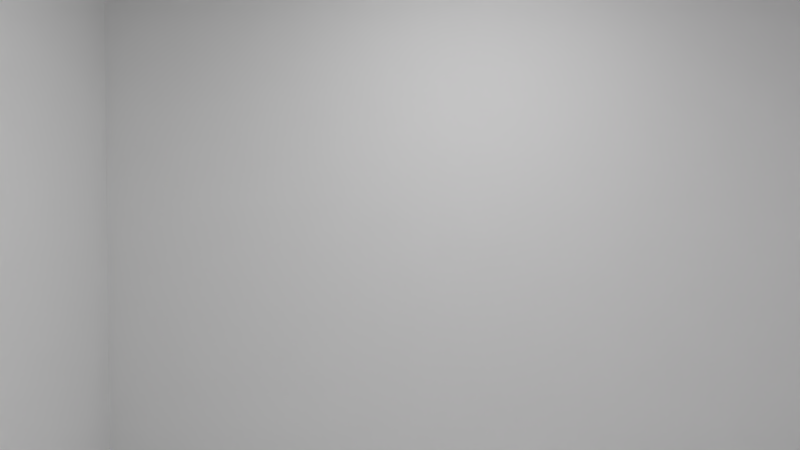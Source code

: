 # Source: flat-2.blend  (saved by Blender 2.79.0; exported with 4.5.12 LTS)
import bpy
from mathutils import Matrix  # noqa: F401  (used for matrix-valued properties, if any)

bpy.ops.wm.read_factory_settings(use_empty=True)
scene = bpy.context.scene
scene.name = 'Scene'

# ---- collections
col_collection_1 = bpy.data.collections.new('Collection 1'); scene.collection.children.link(col_collection_1)
col_collection_10 = bpy.data.collections.new('Collection 10'); scene.collection.children.link(col_collection_10)

# ---- images (referenced by path relative to the original .blend; pixels are not part of the script)
import os
ASSET_DIR = os.environ.get("B2B_ASSET_DIR", "")  # directory of the original .blend (textures are referenced by path, not embedded)
HERE = os.path.dirname(os.path.abspath(__file__))  # packed textures are extracted next to this script under _unpacked/

def load_image(name, relpath, width, height, colorspace="sRGB"):
    """Load a texture the original file referenced (path relative to the .blend, or extracted next to this script)."""
    p = next((c for c in (os.path.join(HERE, relpath), os.path.join(ASSET_DIR, relpath)) if relpath and os.path.exists(c)), "")
    if p:
        img = bpy.data.images.load(p, check_existing=True)
        img.name = name
    else:  # same state as the original file: an image datablock whose file is absent (Cycles renders it pink)
        img = bpy.data.images.new(name, width, height)
        img.source = "FILE"
        img.filepath = "//" + (relpath or name)
    img.colorspace_settings.name = colorspace
    return img
img_kitcher_floor_tile_jpeg = load_image('kitcher-floor-tile.jpeg', 'kitcher-floor-tile.jpeg', 1024, 1024, 'sRGB')
img_kitchen_side_floor_jpeg = load_image('kitchen-side-floor.jpeg', 'kitchen-side-floor.jpeg', 1024, 1024, 'sRGB')

# ---- materials (node trees are filled in below, after node groups)
mat_material_004 = bpy.data.materials.new('Material.004')
mat_material_004.alpha_threshold = 0.0
mat_material_004.roughness = 0.5
mat_material_005 = bpy.data.materials.new('Material.005')
mat_material_005.alpha_threshold = 0.0
mat_material_005.roughness = 0.5
mat_material = bpy.data.materials.new('Material')
mat_material.alpha_threshold = 0.0
mat_material.roughness = 0.5

# ---- material node trees
mat_material_004.use_nodes = True; mat_material_004.node_tree.nodes.clear()
_N = mat_material_004.node_tree.nodes; _L = mat_material_004.node_tree.links
n0 = _N.new('ShaderNodeOutputMaterial'); n0.name = 'Material Output'; n0.location = (300, 300)
n1 = _N.new('ShaderNodeBsdfDiffuse'); n1.name = 'Diffuse BSDF'; n1.location = (-40, 325)
n2 = _N.new('ShaderNodeTexImage'); n2.name = 'Image Texture'; n2.location = (-296, 377)
n2.width = 140
n2.image = img_kitcher_floor_tile_jpeg
_L.new(n1.outputs[0], n0.inputs[0])
_L.new(n2.outputs[0], n1.inputs[0])
n0.is_active_output = True
mat_material_005.use_nodes = True; mat_material_005.node_tree.nodes.clear()
_N = mat_material_005.node_tree.nodes; _L = mat_material_005.node_tree.links
n0 = _N.new('ShaderNodeOutputMaterial'); n0.name = 'Material Output'; n0.location = (380, 380)
n1 = _N.new('ShaderNodeBsdfDiffuse'); n1.name = 'Diffuse BSDF'; n1.location = (160, 380)
n2 = _N.new('ShaderNodeTexImage'); n2.name = 'Image Texture'; n2.location = (-170, 380)
n2.width = 250
n2.image = img_kitchen_side_floor_jpeg
_L.new(n1.outputs[0], n0.inputs[0])
_L.new(n2.outputs[0], n1.inputs[0])
n0.is_active_output = True
mat_material.use_nodes = True; mat_material.node_tree.nodes.clear()
_N = mat_material.node_tree.nodes; _L = mat_material.node_tree.links
n0 = _N.new('ShaderNodeOutputMaterial'); n0.name = 'Material Output'; n0.location = (300, 300)
n1 = _N.new('ShaderNodeEmission'); n1.name = 'Emission'; n1.location = (10, 300)
n1.inputs[0].default_value = (0.8, 0.8, 0.8, 1.0)
n1.inputs[1].default_value = 40.0
_L.new(n1.outputs[0], n0.inputs[0])
n0.is_active_output = True

# ---- world
world_world = bpy.data.worlds.new('World'); scene.world = world_world
world_world.color = (0.05088, 0.05088, 0.05088)
world_world.use_sun_shadow = False
world_world.sun_shadow_jitter_overblur = 0.0
world_world.cycles.sampling_method = 'MANUAL'

# ---- cameras
cam_camera = bpy.data.cameras.new('Camera')
cam_camera.clip_end = 1e+05
cam_camera.lens = 35.0
cam_camera.sensor_width = 32.0
cam_camera.sensor_height = 18.0
cam_camera.ortho_scale = 5000.0
cam_camera.display_size = 1000.0
cam_camera.dof.focus_distance = 0.0

# ---- meshes
me_cube_013 = bpy.data.meshes.new('Cube.013')
me_cube_013.from_pydata([(-6.817, 658.0, -10.0), (-6.817, 216.0, -10.0), (-6.817, 196.0, -10.0), (5.915, 658.0, -10.0), (5.915, 196.0, -10.0)], [], [(4, 3, 0, 1, 2)])
_uv = me_cube_013.uv_layers.new(name='UVMap')
_uv.uv.foreach_set('vector', [3.718, -2.755, 3.718, 3.755, -2.728, 3.755, -2.728, -2.473, -2.728, -2.755])
me_cube_013.materials.append(mat_material_004)
me_cube_013.use_remesh_preserve_volume = False
me_cube_013.use_remesh_preserve_attributes = False
me_cube_013.use_mirror_vertex_groups = False
me_cube_013.update()
me_cube_012 = bpy.data.meshes.new('Cube.012')
me_cube_012.from_pydata([(-10.0, 10.0, -10.0), (10.0, 10.0, -10.0), (10.0, 658.0, -10.0), (-10.0, 196.0, -10.0), (10.0, 196.0, -10.0), (5.915, 658.0, -10.0), (5.915, 196.0, -10.0), (-10.0, -10.0, -10.0), (-10.0, 10.0, -10.0), (-10.0, -100.0, -10.0), (-21.88, -98.0, -10.0), (-21.88, 284.0, -10.0), (-10.0, 284.0, -10.0), (-10.0, 216.0, -10.0), (-10.0, 196.0, -10.0), (-10.0, 216.0, -10.0)], [], [(2, 5, 6, 4), (1, 0, 3, 4), (11, 12, 13, 15, 14, 8, 7, 9, 10)])
_uv = me_cube_012.uv_layers.new(name='UVMap')
_uv.uv.foreach_set('vector', [12.51, -12.78, 12.51, -11.02, -1.709, -11.02, -1.709, -12.78, -7.434, -12.78, -7.434, -4.137, -1.709, -4.137, -1.709, -12.78, 0.9995, 1.0, 0.9995, -4.137, -1.093, -4.137, -1.093, -4.137, -1.709, -4.137, -7.434, -4.137, -8.05, -4.137, -10.82, -4.137, -10.76, 1.0])
me_cube_012.materials.append(mat_material_005)
me_cube_012.use_remesh_preserve_volume = False
me_cube_012.use_remesh_preserve_attributes = False
me_cube_012.use_mirror_vertex_groups = False
me_cube_012.update()
me_cube_011 = bpy.data.meshes.new('Cube.011')
me_cube_011.from_pydata([(-21.88, 304.0, -10.0), (-11.97, 304.0, -10.0), (-21.88, 658.0, -10.0), (-16.22, 304.0, -10.0), (-9.469, 304.0, -10.0), (-10.0, 304.0, -10.0), (-9.469, 658.0, -10.0)], [], [(5, 4, 6, 2, 0, 3, 1)])
me_cube_011.use_remesh_preserve_volume = False
me_cube_011.use_remesh_preserve_attributes = False
me_cube_011.use_mirror_vertex_groups = False
me_cube_011.update()
me_cube_009 = bpy.data.meshes.new('Cube.009')
me_cube_009.from_pydata([(10.0, -790.0, -10.0), (-21.88, -770.0, -10.0), (-21.88, -120.0, -10.0), (10.0, -120.0, -10.0)], [], [(3, 2, 1, 0)])
me_cube_009.use_remesh_preserve_volume = False
me_cube_009.use_remesh_preserve_attributes = False
me_cube_009.use_mirror_vertex_groups = False
me_cube_009.update()
me_cube_008 = bpy.data.meshes.new('Cube.008')
me_cube_008.from_pydata([(10.0, -10.0, -10.0), (-9.469, -10.0, -10.0), (-9.469, -120.0, -10.0), (-9.469, -100.0, -10.0), (-9.469, -110.0, -10.0), (10.0, -120.0, -10.0)], [], [(4, 3, 1, 0, 5, 2)])
me_cube_008.use_remesh_preserve_volume = False
me_cube_008.use_remesh_preserve_attributes = False
me_cube_008.use_mirror_vertex_groups = False
me_cube_008.update()
me_cube_007 = bpy.data.meshes.new('Cube.007')
me_cube_007.from_pydata([(10.0, -10.0, -10.0), (10.0, -10.0, 10.0), (10.0, -120.0, -10.0), (10.0, -120.0, 10.0)], [], [(1, 0, 2, 3)])
me_cube_007.use_remesh_preserve_volume = False
me_cube_007.use_remesh_preserve_attributes = False
me_cube_007.use_mirror_vertex_groups = False
me_cube_007.update()
me_cube_006 = bpy.data.meshes.new('Cube.006')
me_cube_006.from_pydata([(-10.0, -10.0, -10.0), (-10.0, -10.0, 10.0), (10.0, -10.0, -10.0), (10.0, -10.0, 10.0)], [], [(2, 3, 1, 0)])
me_cube_006.use_remesh_preserve_volume = False
me_cube_006.use_remesh_preserve_attributes = False
me_cube_006.use_mirror_vertex_groups = False
me_cube_006.update()
me_cube_005 = bpy.data.meshes.new('Cube.005')
me_cube_005.from_pydata([(-10.0, -10.0, -10.0), (-10.0, -10.0, 10.0), (-10.0, -100.0, -10.0), (-10.0, -100.0, 10.0)], [], [(0, 2, 3, 1)])
me_cube_005.use_remesh_preserve_volume = False
me_cube_005.use_remesh_preserve_attributes = False
me_cube_005.use_mirror_vertex_groups = False
me_cube_005.update()
me_cube_004 = bpy.data.meshes.new('Cube.004')
me_cube_004.from_pydata([(-21.88, -120.0, 10.0), (-21.88, -120.0, -10.0), (-15.04, -120.0, 10.0), (-15.04, -120.0, -10.0)], [], [(1, 3, 2, 0)])
me_cube_004.use_remesh_preserve_volume = False
me_cube_004.use_remesh_preserve_attributes = False
me_cube_004.use_mirror_vertex_groups = False
me_cube_004.update()
me_cube_003 = bpy.data.meshes.new('Cube.003')
me_cube_003.from_pydata([(-21.88, -770.0, 10.0), (-21.88, -770.0, -10.0), (-21.88, -120.0, 10.0), (-21.88, -120.0, -10.0)], [], [(1, 3, 2, 0)])
me_cube_003.use_remesh_preserve_volume = False
me_cube_003.use_remesh_preserve_attributes = False
me_cube_003.use_mirror_vertex_groups = False
me_cube_003.update()
me_cube_002 = bpy.data.meshes.new('Cube.002')
me_cube_002.from_pydata([(10.0, -770.0, 10.0), (10.0, -770.0, -10.0), (-21.88, -770.0, 10.0), (-21.88, -770.0, -10.0)], [], [(1, 3, 2, 0)])
me_cube_002.use_remesh_preserve_volume = False
me_cube_002.use_remesh_preserve_attributes = False
me_cube_002.use_mirror_vertex_groups = False
me_cube_002.update()
me_cube_001 = bpy.data.meshes.new('Cube.001')
me_cube_001.from_pydata([(10.0, -790.0, 10.0), (10.0, -790.0, -10.0), (10.0, -120.0, -10.0), (10.0, -120.0, 10.0)], [], [(3, 2, 1, 0)])
me_cube_001.use_remesh_preserve_volume = False
me_cube_001.use_remesh_preserve_attributes = False
me_cube_001.use_mirror_vertex_groups = False
me_cube_001.update()
me_cube = bpy.data.meshes.new('Cube')
me_cube.from_pydata([(-10.0, -10.0, -10.0), (-10.0, -10.0, 10.0), (-10.0, 10.0, -10.0), (-10.0, 10.0, 10.0), (10.0, -10.0, -10.0), (10.0, -10.0, 10.0), (10.0, 10.0, -10.0), (10.0, 10.0, 10.0), (10.53, 10.0, 10.0), (10.53, 10.0, -10.0), (10.53, -10.0, -10.0), (10.53, -10.0, 10.0), (-9.469, 10.0, -10.0), (-9.469, -10.0, -10.0), (-9.469, -10.0, 10.0), (-9.469, 10.0, 10.0), (10.0, 658.0, 10.0), (10.0, 658.0, -10.0), (10.53, 658.0, 10.0), (10.53, 658.0, -10.0), (10.0, 678.0, 10.0), (10.0, 678.0, -10.0), (10.53, 678.0, 10.0), (10.53, 678.0, -10.0), (10.0, -790.0, 10.0), (10.0, -790.0, -10.0), (10.53, -790.0, 10.0), (10.53, -790.0, -10.0), (10.0, -770.0, 10.0), (10.0, -770.0, -10.0), (10.53, -770.0, 10.0), (10.53, -770.0, -10.0), (-10.0, -120.0, -10.0), (-10.0, -120.0, 10.0), (-9.469, -120.0, -10.0), (-9.469, -120.0, 10.0), (-10.0, -100.0, -10.0), (-9.469, -100.0, -10.0), (-10.0, -100.0, 10.0), (-9.469, -100.0, 10.0), (-10.27, -120.0, -10.0), (-10.27, -120.0, 10.0), (-10.27, -100.0, -10.0), (-10.27, -100.0, 10.0), (-21.88, -790.0, 10.0), (-21.88, -790.0, -10.0), (-21.88, -770.0, 10.0), (-21.88, -770.0, -10.0), (-22.41, -790.0, 10.0), (-22.41, -790.0, -10.0), (-22.41, -770.0, 10.0), (-22.41, -770.0, -10.0), (-21.88, -98.0, 10.0), (-21.88, -98.0, -10.0), (-22.41, -98.0, 10.0), (-22.41, -98.0, -10.0), (-22.41, -120.0, 10.0), (-21.88, -120.0, 10.0), (-22.41, -120.0, -10.0), (-21.88, -120.0, -10.0), (-21.88, -98.0, 10.0), (-21.88, -98.0, -10.0), (-22.41, -98.0, 10.0), (-22.41, -98.0, -10.0), (-21.88, -98.0, 10.0), (-21.88, -98.0, -10.0), (-21.88, 284.0, 10.0), (-21.88, 284.0, -10.0), (-22.41, 284.0, 10.0), (-22.41, 284.0, -10.0), (-21.88, 284.0, 10.0), (-21.88, 284.0, -10.0), (-21.88, 304.0, 10.0), (-21.88, 304.0, -10.0), (-22.41, 304.0, 10.0), (-22.41, 304.0, -10.0), (-10.0, 284.0, -10.0), (-10.0, 284.0, 10.0), (-9.469, 284.0, -10.0), (-9.469, 284.0, 10.0), (-6.817, 658.0, 10.0), (-6.817, 658.0, -10.0), (-6.817, 678.0, 10.0), (-6.817, 678.0, -10.0), (-7.347, 658.0, 10.0), (-7.347, 658.0, -10.0), (-7.347, 678.0, 10.0), (-7.347, 678.0, -10.0), (-6.817, 216.0, 10.0), (-6.817, 216.0, -10.0), (-7.347, 216.0, 10.0), (-7.347, 216.0, -10.0), (-6.817, 196.0, 10.0), (-6.817, 196.0, -10.0), (-7.347, 196.0, 10.0), (-7.347, 196.0, -10.0), (-9.469, 216.0, 10.0), (-9.469, 216.0, -10.0), (-9.469, 196.0, 10.0), (-9.469, 196.0, -10.0), (-10.0, 216.0, 10.0), (-10.0, 216.0, -10.0), (-10.0, 196.0, 10.0), (-10.0, 196.0, -10.0), (-11.97, 304.0, -10.0), (-11.97, 304.0, 10.0), (-10.0, -100.0, 10.0), (-9.469, 216.0, 10.0), (-9.469, 216.0, -10.0), (-10.0, 216.0, 10.0), (-10.0, 216.0, -10.0), (-21.88, 658.0, 10.0), (-21.88, 658.0, -10.0), (-21.88, 678.0, 10.0), (-21.88, 678.0, -10.0), (-22.41, 658.0, 10.0), (-22.41, 658.0, -10.0), (-22.41, 678.0, 10.0), (-22.41, 678.0, -10.0), (-21.88, 304.0, 10.0), (-21.88, 304.0, -10.0), (-22.41, 304.0, 10.0), (-22.41, 304.0, -10.0), (-15.04, -98.0, 10.0), (-15.04, -98.0, -10.0), (-15.04, -120.0, 10.0), (-15.04, -120.0, -10.0), (-15.04, -98.0, 10.0), (-15.04, -98.0, -10.0), (-15.04, -120.0, 10.0), (-15.04, -120.0, -10.0), (-15.04, -98.0, 10.0), (-15.04, -98.0, -10.0), (-15.04, -98.0, 10.0), (-15.04, -98.0, -10.0), (-16.22, 284.0, 10.0), (-11.97, 284.0, 10.0), (-11.97, 284.0, -10.0), (-16.22, 304.0, 10.0), (-16.22, 304.0, -10.0), (-9.469, 304.0, 10.0), (-9.469, 304.0, -10.0), (-16.22, 284.0, -10.0), (-16.22, 284.0, -10.0), (-10.0, 304.0, 10.0), (-10.0, 304.0, -10.0), (-16.22, 284.0, 10.0), (-22.41, -109.0, 10.0), (-22.41, -109.0, -10.0), (-21.88, -109.0, 10.0), (-21.88, -109.0, -10.0), (-15.04, -109.0, 10.0), (-15.04, -109.0, -10.0), (-15.04, -109.0, 10.0), (-15.04, -109.0, -10.0), (-10.0, -110.0, -10.0), (-10.0, -110.0, 10.0), (-9.469, -110.0, -10.0), (-9.469, -110.0, 10.0), (-10.27, -110.0, -10.0), (-10.27, -110.0, 10.0), (-21.88, 294.0, -10.0), (-22.41, 294.0, -10.0), (-22.41, 294.0, 10.0), (-21.88, 294.0, 10.0), (-16.22, 294.0, 10.0), (-16.22, 294.0, -10.0), (-9.469, 294.0, 10.0), (-10.0, 294.0, -10.0), (-10.0, 294.0, 10.0), (-11.97, 294.0, 10.0), (-11.97, 294.0, -10.0), (-9.469, 294.0, -10.0), (10.0, 196.0, -10.0), (10.53, 196.0, -10.0), (10.53, 196.0, 10.0), (10.0, 196.0, 10.0), (5.915, 678.0, -10.0), (5.915, 678.0, 10.0), (5.915, 658.0, -10.0), (5.915, 658.0, 10.0), (10.0, -120.0, -10.0), (10.0, -120.0, 10.0), (10.53, -120.0, -10.0), (10.53, -120.0, 10.0), (-9.469, 678.0, 10.0), (-9.469, 658.0, 10.0), (-9.469, 658.0, -10.0), (-9.469, 678.0, -10.0), (-10.0, 20.52, -10.0), (-10.0, 20.52, 10.0), (-9.469, 20.52, -10.0), (-9.469, 20.52, 10.0)], [(93, 173), (73, 141)], [(3, 15, 192, 190), (2, 3, 7, 6), (2, 6, 4, 0), (7, 3, 1, 5), (9, 8, 11, 10), (4, 6, 9, 10), (7, 5, 11, 8), (174, 173, 17, 19), (157, 34, 32, 155), (1, 14, 15, 3), (2, 12, 13, 0), (16, 18, 22, 20), (175, 174, 19, 18), (176, 175, 18, 16), (173, 176, 16, 17), (21, 20, 22, 23), (18, 19, 23, 22), (19, 17, 21, 23), (178, 177, 83, 82), (26, 24, 28, 30), (181, 183, 27, 25), (184, 182, 24, 26), (183, 184, 26, 27), (27, 31, 30, 26), (25, 29, 31, 27), (28, 46, 44, 24), (32, 34, 35, 33), (155, 159, 42, 36), (158, 35, 34, 157), (156, 33, 35, 158), (1, 106, 39, 14), (14, 39, 37, 13), (13, 37, 36, 0), (159, 40, 41, 160), (33, 41, 40, 32), (36, 42, 43, 38), (156, 160, 41, 33), (46, 50, 48, 44), (25, 45, 47, 29), (24, 44, 45, 25), (48, 50, 51, 49), (44, 48, 49, 45), (45, 49, 51, 47), (149, 52, 54, 147), (52, 60, 131, 123), (147, 54, 55, 148), (150, 152, 126, 59), (148, 55, 53, 150), (51, 58, 59, 47), (50, 56, 58, 51), (46, 57, 56, 50), (61, 53, 124, 132), (52, 54, 62, 60), (64, 133, 134, 65), (65, 71, 70, 64), (64, 60, 66, 70), (60, 64, 133, 131), (55, 53, 61, 63), (65, 61, 132, 134), (54, 55, 63, 62), (162, 75, 73, 161), (167, 172, 141, 140), (60, 66, 68, 62), (61, 65, 71, 67), (63, 69, 67, 61), (62, 68, 69, 63), (169, 144, 105, 170), (163, 74, 75, 162), (169, 167, 140, 144), (164, 72, 74, 163), (171, 170, 105, 104), (101, 100, 109, 110), (168, 76, 137, 171), (172, 168, 145, 141), (144, 145, 104, 105), (100, 96, 107, 109), (96, 97, 108, 107), (97, 101, 110, 108), (83, 81, 85, 87), (177, 179, 81, 83), (180, 178, 82, 80), (179, 180, 80, 81), (186, 185, 113, 111), (82, 83, 87, 86), (80, 82, 86, 84), (85, 81, 89, 91), (91, 89, 93, 95), (84, 85, 91, 90), (80, 84, 90, 88), (81, 80, 88, 89), (93, 92, 94, 95), (89, 88, 92, 93), (88, 90, 94, 92), (91, 95, 99, 97), (97, 99, 103, 101), (95, 94, 98, 99), (90, 91, 97, 96), (94, 90, 96, 98), (100, 101, 103, 102), (98, 96, 100, 102), (99, 98, 102, 103), (108, 110, 76, 78), (107, 108, 78, 79), (109, 107, 79, 77), (110, 109, 77, 76), (111, 113, 117, 115), (187, 186, 111, 112), (188, 187, 112, 114), (185, 188, 114, 113), (116, 115, 117, 118), (111, 115, 121, 119), (114, 112, 116, 118), (113, 114, 118, 117), (112, 111, 119, 120), (116, 112, 120, 122), (115, 116, 122, 121), (124, 128, 134, 132), (126, 125, 129, 130), (154, 128, 127, 153), (152, 126, 130, 154), (151, 123, 127, 153), (128, 127, 133, 134), (127, 123, 131, 133), (149, 151, 123, 52), (164, 165, 138, 72), (71, 143, 146, 70), (67, 71, 143, 142), (72, 138, 139, 73), (161, 166, 142, 67), (70, 66, 135, 146), (76, 77, 136, 137), (165, 166, 142, 135), (1, 3, 2, 0), (140, 141, 145, 144), (25, 27, 26, 24), (57, 125, 151, 149), (125, 151, 153, 129), (124, 152, 154, 128), (130, 154, 153, 129), (58, 148, 150, 59), (53, 124, 152, 150), (56, 147, 148, 58), (57, 149, 147, 56), (38, 43, 160, 156), (42, 159, 160, 43), (38, 156, 158, 39), (39, 158, 157, 37), (32, 40, 159, 155), (37, 157, 155, 36), (138, 139, 166, 165), (73, 139, 166, 161), (66, 135, 165, 164), (66, 164, 163, 68), (68, 163, 162, 69), (69, 162, 161, 67), (78, 76, 168, 172), (145, 168, 171, 104), (137, 136, 170, 171), (77, 79, 167, 169), (77, 169, 170, 136), (79, 78, 172, 167), (6, 7, 176, 173), (7, 8, 175, 176), (8, 9, 174, 175), (9, 6, 173, 174), (17, 16, 180, 179), (16, 20, 178, 180), (21, 17, 179, 177), (20, 21, 177, 178), (139, 104, 171, 166), (166, 171, 137, 142), (154, 159, 42, 128), (130, 40, 159, 154), (10, 11, 184, 183), (11, 5, 182, 184), (4, 10, 183, 181), (86, 87, 188, 185), (87, 85, 187, 188), (85, 84, 186, 187), (84, 86, 185, 186), (85, 187, 97, 91), (190, 192, 191, 189), (15, 12, 191, 192), (2, 3, 190, 189), (12, 2, 189, 191)])
me_cube.use_remesh_preserve_volume = False
me_cube.use_remesh_preserve_attributes = False
me_cube.use_mirror_vertex_groups = False
me_cube.update()
me_plane_021 = bpy.data.meshes.new('Plane.021')
me_plane_021.from_pydata([(-10.0, 143.0, 0.0), (10.0, 143.0, 0.0), (-10.0, 163.0, 0.0), (10.0, 163.0, 0.0), (67.59, 143.0, 0.0), (87.59, 143.0, 0.0), (67.59, 163.0, 0.0), (87.59, 163.0, 0.0), (144.2, 143.0, 0.0), (164.2, 143.0, 0.0), (144.2, 163.0, 0.0), (164.2, 163.0, 0.0), (264.4, 530.2, -0.001465), (284.4, 530.2, -0.001465), (264.4, 550.2, -0.001465), (284.4, 550.2, -0.001465), (264.4, 607.0, -0.001465), (284.4, 607.0, -0.001465), (264.4, 627.0, -0.001465), (284.4, 627.0, -0.001465), (264.4, 676.8, -0.001465), (284.4, 676.8, -0.001465), (264.4, 696.8, -0.001465), (284.4, 696.8, -0.001465)], [], [(0, 1, 3, 2), (4, 5, 7, 6), (8, 9, 11, 10), (12, 13, 15, 14), (16, 17, 19, 18), (20, 21, 23, 22)])
me_plane_021.materials.append(mat_material)
me_plane_021.use_remesh_preserve_volume = False
me_plane_021.use_remesh_preserve_attributes = False
me_plane_021.use_mirror_vertex_groups = False
me_plane_021.update()
me_plane_014 = bpy.data.meshes.new('Plane.014')
me_plane_014.from_pydata([(-10.0, -10.0, 0.0), (10.0, -10.0, 0.0), (-10.0, 10.0, 0.0), (10.0, 10.0, 0.0), (-82.55, -10.0, 0.0), (-62.55, -10.0, -8.295e-06), (-82.55, 10.0, 8.295e-06), (-62.55, 10.0, 0.0)], [], [(0, 1, 3, 2), (4, 5, 7, 6)])
me_plane_014.materials.append(mat_material)
me_plane_014.use_remesh_preserve_volume = False
me_plane_014.use_remesh_preserve_attributes = False
me_plane_014.use_mirror_vertex_groups = False
me_plane_014.update()
me_plane_007 = bpy.data.meshes.new('Plane.007')
me_plane_007.from_pydata([(-10.0, -10.0, 0.0), (10.0, -10.0, 0.0), (-10.0, 10.0, 0.0), (10.0, 10.0, 0.0), (368.9, -10.0, -0.0002441), (388.9, -10.0, -0.0002441), (368.9, 10.0, -0.0002441), (388.9, 10.0, -0.0002441), (183.0, -10.0, -0.0002441), (203.0, -10.0, -0.0002441), (183.0, 10.0, -0.0002441), (203.0, 10.0, -0.0002441), (-10.0, -150.0, -0.0002441), (10.0, -150.0, -0.0002441), (-10.0, -130.0, -0.0002441), (10.0, -130.0, -0.0002441), (-10.0, 130.0, -0.0002441), (10.0, 130.0, -0.0002441), (-10.0, 150.0, -0.0002441), (10.0, 150.0, -0.0002441)], [], [(0, 1, 3, 2), (4, 5, 7, 6), (8, 9, 11, 10), (12, 13, 15, 14), (16, 17, 19, 18)])
me_plane_007.materials.append(mat_material)
me_plane_007.use_remesh_preserve_volume = False
me_plane_007.use_remesh_preserve_attributes = False
me_plane_007.use_mirror_vertex_groups = False
me_plane_007.update()
me_plane_003 = bpy.data.meshes.new('Plane.003')
me_plane_003.from_pydata([(-10.0, -10.0, 0.0), (10.0, -10.0, 0.0), (-10.0, 10.0, 0.0), (10.0, 10.0, 0.0)], [], [(0, 1, 3, 2)])
me_plane_003.materials.append(mat_material)
me_plane_003.use_remesh_preserve_volume = False
me_plane_003.use_remesh_preserve_attributes = False
me_plane_003.use_mirror_vertex_groups = False
me_plane_003.update()
me_plane_002 = bpy.data.meshes.new('Plane.002')
me_plane_002.from_pydata([(-10.0, -10.0, 0.0), (10.0, -10.0, 0.0), (-10.0, 10.0, 0.0), (10.0, 10.0, 0.0)], [], [(0, 1, 3, 2)])
me_plane_002.materials.append(mat_material)
me_plane_002.use_remesh_preserve_volume = False
me_plane_002.use_remesh_preserve_attributes = False
me_plane_002.use_mirror_vertex_groups = False
me_plane_002.update()
me_plane_001 = bpy.data.meshes.new('Plane.001')
me_plane_001.from_pydata([(-10.0, -10.0, 0.0), (10.0, -10.0, 0.0), (-10.0, 10.0, 0.0), (10.0, 10.0, 0.0)], [], [(0, 1, 3, 2)])
me_plane_001.materials.append(mat_material)
me_plane_001.use_remesh_preserve_volume = False
me_plane_001.use_remesh_preserve_attributes = False
me_plane_001.use_mirror_vertex_groups = False
me_plane_001.update()
me_plane = bpy.data.meshes.new('Plane')
me_plane.from_pydata([(-10.0, -10.0, 0.0), (10.0, -10.0, 0.0), (-10.0, 10.0, 0.0), (10.0, 10.0, 0.0)], [], [(0, 1, 3, 2)])
me_plane.materials.append(mat_material)
me_plane.use_remesh_preserve_volume = False
me_plane.use_remesh_preserve_attributes = False
me_plane.use_mirror_vertex_groups = False
me_plane.update()

# ---- objects
ob_kitchen_center_floor = bpy.data.objects.new('kitchen-center-floor', me_cube_013)
ob_hallway_kitchen_side_floor = bpy.data.objects.new('hallway-kitchen-side-floor', me_cube_012)
ob_bathroom_floor = bpy.data.objects.new('bathroom-floor', me_cube_011)
ob_living_room_floor = bpy.data.objects.new('living-room-floor', me_cube_009)
ob_closet_floor = bpy.data.objects.new('closet-floor', me_cube_008)
ob_closet_right_wall = bpy.data.objects.new('closet-right-wall', me_cube_007)
ob_closet_back_wall = bpy.data.objects.new('closet-back-wall', me_cube_006)
ob_closet_left_wall = bpy.data.objects.new('closet-left-wall', me_cube_005)
ob_living_room_work_table_wall = bpy.data.objects.new('living-room-work-table-wall', me_cube_004)
ob_living_room_coach_wall = bpy.data.objects.new('living-room-coach-wall', me_cube_003)
ob_bedroom_bed_wall = bpy.data.objects.new('bedroom-bed-wall', me_cube_002)
ob_bedroom_window_wall = bpy.data.objects.new('bedroom-window-wall', me_cube_001)
ob_base = bpy.data.objects.new('base', me_cube)
ob_camera = bpy.data.objects.new('Camera', cam_camera)
ob_kitchen_aux_light = bpy.data.objects.new('kitchen-aux-light', me_plane_021)
ob_bathroom_mirror_light = bpy.data.objects.new('bathroom-mirror-light', me_plane_014)
ob_bathroom_light = bpy.data.objects.new('bathroom-light', me_plane_007)
ob_hallway_light = bpy.data.objects.new('hallway-light', me_plane_003)
ob_kitchen_main_light = bpy.data.objects.new('kitchen-main-light', me_plane_002)
ob_living_room_light = bpy.data.objects.new('living-room-light', me_plane_001)
ob_bedroom_light = bpy.data.objects.new('bedroom-light', me_plane)

# ---- transforms, parenting, visibility, modifiers, constraints
ob_kitchen_center_floor.location = (0.0, 0.0, 1425.0)
ob_kitchen_center_floor.scale = (188.5, 5.0, 142.5)
ob_kitchen_center_floor.lineart.crease_threshold = 0.0
ob_hallway_kitchen_side_floor.location = (0.0, 0.0, 1425.0)
ob_hallway_kitchen_side_floor.scale = (188.5, 5.0, 142.5)
ob_hallway_kitchen_side_floor.lineart.crease_threshold = 0.0
ob_bathroom_floor.location = (0.0, 0.0, 1425.0)
ob_bathroom_floor.scale = (188.5, 5.0, 142.5)
ob_bathroom_floor.lineart.crease_threshold = 0.0
ob_living_room_floor.location = (0.0, 0.0, 1425.0)
ob_living_room_floor.scale = (188.5, 5.0, 142.5)
ob_living_room_floor.lineart.crease_threshold = 0.0
ob_closet_floor.location = (0.0, 0.0, 1425.0)
ob_closet_floor.scale = (188.5, 5.0, 142.5)
ob_closet_floor.lineart.crease_threshold = 0.0
ob_closet_right_wall.location = (0.0, 0.0, 1425.0)
ob_closet_right_wall.scale = (188.5, 5.0, 142.5)
ob_closet_right_wall.lineart.crease_threshold = 0.0
ob_closet_back_wall.location = (0.0, 0.0, 1425.0)
ob_closet_back_wall.scale = (188.5, 5.0, 142.5)
ob_closet_back_wall.lineart.crease_threshold = 0.0
ob_closet_left_wall.location = (0.0, 0.0, 1425.0)
ob_closet_left_wall.scale = (188.5, 5.0, 142.5)
ob_closet_left_wall.lineart.crease_threshold = 0.0
ob_living_room_work_table_wall.location = (0.0, 0.0, 1425.0)
ob_living_room_work_table_wall.scale = (188.5, 5.0, 142.5)
ob_living_room_work_table_wall.lineart.crease_threshold = 0.0
ob_living_room_coach_wall.location = (0.0, 0.0, 1425.0)
ob_living_room_coach_wall.scale = (188.5, 5.0, 142.5)
ob_living_room_coach_wall.lineart.crease_threshold = 0.0
ob_bedroom_bed_wall.location = (0.0, 0.0, 1425.0)
ob_bedroom_bed_wall.scale = (188.5, 5.0, 142.5)
ob_bedroom_bed_wall.lineart.crease_threshold = 0.0
ob_bedroom_window_wall.location = (0.0, 0.0, 1425.0)
ob_bedroom_window_wall.scale = (188.5, 5.0, 142.5)
ob_bedroom_window_wall.lineart.crease_threshold = 0.0
ob_base.location = (0.0, 0.0, 1425.0)
ob_base.scale = (188.5, 5.0, 142.5)
ob_base.lineart.crease_threshold = 0.0
ob_camera.location = (-2266.0, -1799.0, 1456.0)
ob_camera.rotation_euler = (1.535, 6.283, -1.495)
ob_camera.lock_rotations_4d = False
ob_camera.empty_display_type = 'ARROWS'
ob_camera.color = (0.0, 0.0, 0.0, 0.0)
ob_camera.display_type = 'WIRE'
ob_camera.lineart.crease_threshold = 0.0
ob_kitchen_aux_light.location = (-316.2, -359.4, 2850.0)
ob_kitchen_aux_light.scale = (5.0, 5.0, 1.0)
ob_kitchen_aux_light.visible_camera = False
ob_kitchen_aux_light.lineart.crease_threshold = 0.0
ob_bathroom_mirror_light.location = (-2764.0, 3145.0, 2850.0)
ob_bathroom_mirror_light.scale = (5.0, 5.0, 1.0)
ob_bathroom_mirror_light.visible_camera = False
ob_bathroom_mirror_light.lineart.crease_threshold = 0.0
ob_bathroom_light.location = (-3896.0, 2401.0, 2850.0)
ob_bathroom_light.scale = (5.0, 5.0, 1.0)
ob_bathroom_light.visible_camera = False
ob_bathroom_light.lineart.crease_threshold = 0.0
ob_hallway_light.location = (-2847.0, 523.7, 2850.0)
ob_hallway_light.scale = (25.0, 25.0, 1.0)
ob_hallway_light.visible_camera = False
ob_hallway_light.lineart.crease_threshold = 0.0
ob_kitchen_main_light.location = (259.3, 1050.0, 2850.0)
ob_kitchen_main_light.scale = (25.0, 25.0, 1.0)
ob_kitchen_main_light.visible_camera = False
ob_kitchen_main_light.lineart.crease_threshold = 0.0
ob_living_room_light.location = (-2786.0, -1840.0, 2850.0)
ob_living_room_light.scale = (25.0, 25.0, 1.0)
ob_living_room_light.visible_camera = False
ob_living_room_light.lineart.crease_threshold = 0.0
ob_bedroom_light.location = (446.0, -1840.0, 2850.0)
ob_bedroom_light.scale = (25.0, 25.0, 1.0)
ob_bedroom_light.visible_camera = False
ob_bedroom_light.lineart.crease_threshold = 0.0

# ---- collection membership
col_collection_1.objects.link(ob_kitchen_center_floor)
col_collection_1.objects.link(ob_hallway_kitchen_side_floor)
col_collection_1.objects.link(ob_bathroom_floor)
col_collection_1.objects.link(ob_living_room_floor)
col_collection_1.objects.link(ob_closet_floor)
col_collection_1.objects.link(ob_closet_right_wall)
col_collection_1.objects.link(ob_closet_back_wall)
col_collection_1.objects.link(ob_closet_left_wall)
col_collection_1.objects.link(ob_living_room_work_table_wall)
col_collection_1.objects.link(ob_living_room_coach_wall)
col_collection_1.objects.link(ob_bedroom_bed_wall)
col_collection_1.objects.link(ob_bedroom_window_wall)
col_collection_1.objects.link(ob_base)
col_collection_1.objects.link(ob_camera)
col_collection_10.objects.link(ob_kitchen_aux_light)
col_collection_10.objects.link(ob_bathroom_mirror_light)
col_collection_10.objects.link(ob_bathroom_light)
col_collection_10.objects.link(ob_hallway_light)
col_collection_10.objects.link(ob_kitchen_main_light)
col_collection_10.objects.link(ob_living_room_light)
col_collection_10.objects.link(ob_bedroom_light)

# ---- scene / render settings (as saved in the file)
scene.camera = ob_camera
scene.frame_start = 1; scene.frame_end = 250; scene.frame_set(1)
scene.render.engine = 'CYCLES'
scene.render.resolution_percentage = 50
scene.render.dither_intensity = 0.0
scene.cycles.use_denoising = False
scene.cycles.samples = 128
scene.cycles.sampling_pattern = 'TABULATED_SOBOL'
scene.cycles.light_sampling_threshold = 0.0
scene.cycles.use_adaptive_sampling = False
scene.cycles.use_light_tree = False
scene.cycles.blur_glossy = 0.0
scene.cycles.sample_clamp_indirect = 0.0
scene.view_settings.view_transform = 'Standard'
scene.unit_settings.scale_length = 0.001
bpy.context.view_layer.update()

